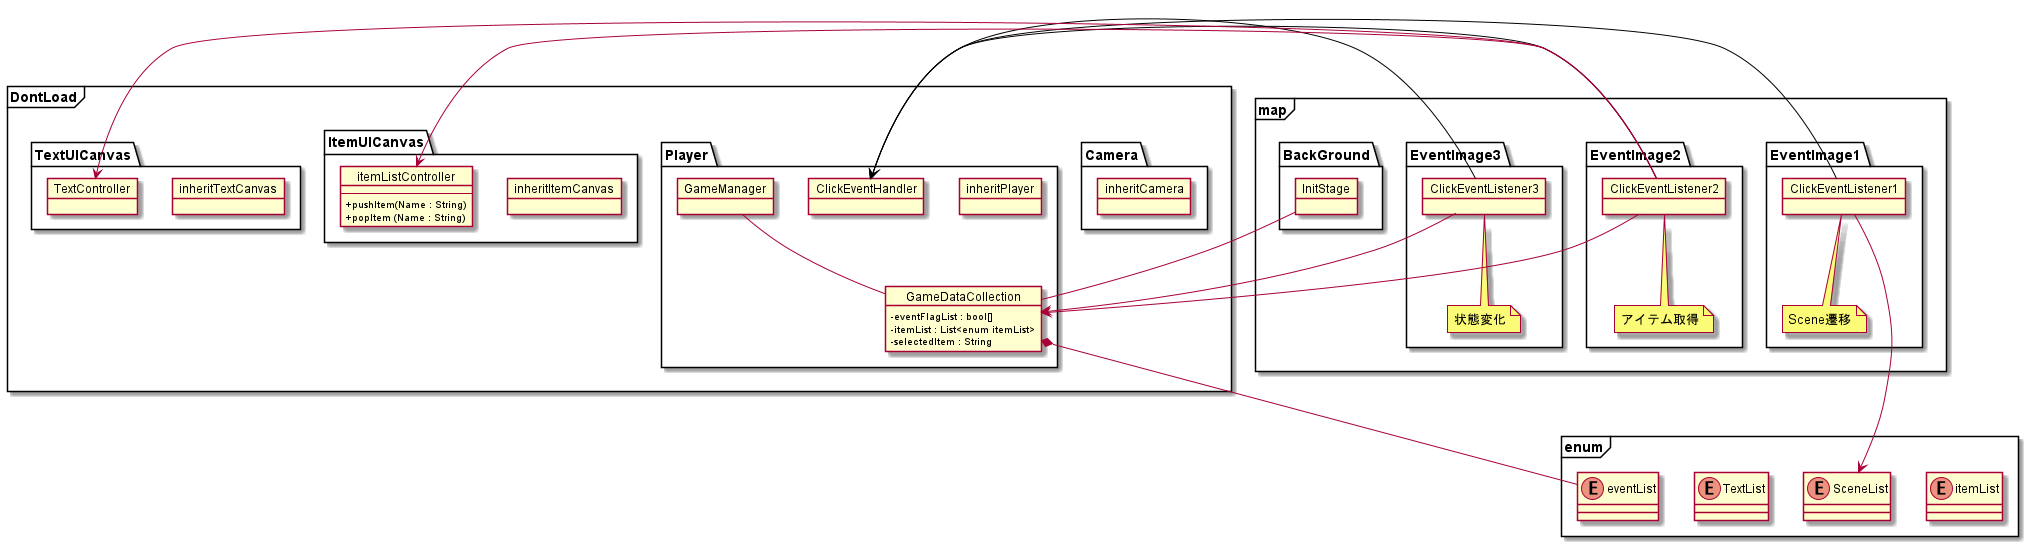

The diagram above was rendered by PlantUML. Its source (embedded in the PNG):
@startuml
skinparam classAttributeIconSize 0
    frame DontLoad{
        package Camera {
            object inheritCamera
        }
        package Player {
            object inheritPlayer
            object ClickEventHandler
            object GameDataCollection{
                - eventFlagList : bool[] 
                - itemList : List<enum itemList> 
                - selectedItem : String
            }
            object GameManager
        }
        'アイテムUI
        package ItemUICanvas{
            object inheritItemCanvas
            object itemListController{
                --
                + pushItem(Name : String)
                + popItem (Name : String)
            }
        }

        package TextUICanvas{
            object inheritTextCanvas
            object TextController
        }
    }
    frame map{
        package BackGround{
            object InitStage
        }
        package EventImage1{
            object ClickEventListener1
            note bottom: Scene遷移
        }
        package EventImage2{
            object ClickEventListener2
            note bottom: アイテム取得
        }
        package EventImage3{
            object ClickEventListener3
            note bottom: 状態変化
        }
    }

    frame enum{
        enum itemList
        enum eventList
        enum TextList
        enum SceneList
    }



    ClickEventHandler <-[#Black]-- ClickEventListener1
    ClickEventHandler <-[#Black]-- ClickEventListener2
    ClickEventHandler <--[#Black]- ClickEventListener3




    ClickEventListener1 --> SceneList
    ClickEventListener2 --> GameDataCollection
    ClickEventListener2 ---> itemListController
    ClickEventListener3 --> GameDataCollection

    ClickEventListener2 ---> TextController

    InitStage -- GameDataCollection



    GameManager -- GameDataCollection
    GameDataCollection *--- eventList

@enduml